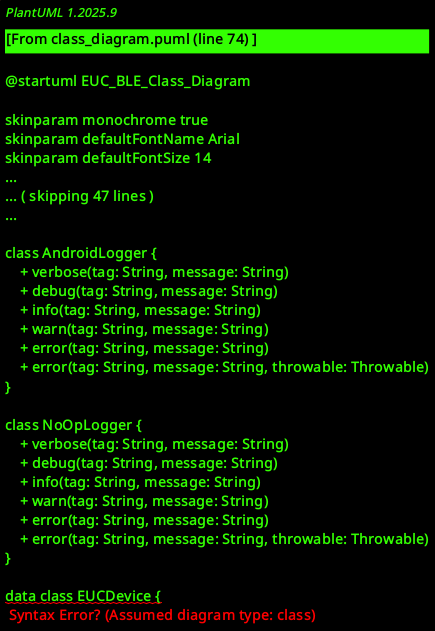

The diagram above was rendered by PlantUML. Its source (embedded in the PNG):
@startuml EUC_BLE_Class_Diagram

skinparam monochrome true
skinparam defaultFontName Arial
skinparam defaultFontSize 14

title EUC BLE Core Library - Class Diagram

' Core Components
class BLEManager {
    + initialize()
    + startScan()
    + stopScan()
    + connect(device: EUCDevice)
    + disconnect()
    + sendCommand(command: ByteArray, uuid: UUID)
    + registerProtocol(protocol: EUCProtocol)
    + setScanCallback(callback: ScanCallback)
    + setConnectionCallback(callback: ConnectionCallback)
    + setDataCallback(callback: DataCallback)
    + setErrorCallback(callback: ErrorCallback)
}

class BLEConstants {
    {static} KINGSONG_SERVICE_UUID
    {static} GOTWAY_SERVICE_UUID
    {static} INMOTION_SERVICE_UUID
    {static} NINEBOT_SERVICE_UUID
    {static} VETERAN_SERVICE_UUID
    {static} DEFAULT_SCAN_TIMEOUT_MS
    {static} DEFAULT_CONNECTION_TIMEOUT_MS
    {static} MAX_MTU_SIZE
    {static} toUUID(string: String): UUID
}

class ByteUtils {
    {static} bytesToHex(bytes: ByteArray): String
    {static} hexToBytes(hexString: String): ByteArray
    {static} getUnsignedByte(data: ByteArray, offset: Int): Int
    {static} getUnsignedShortLE(data: ByteArray, offset: Int): Int
    {static} getUnsignedShortBE(data: ByteArray, offset: Int): Int
    {static} calculateChecksum(data: ByteArray, offset: Int, length: Int): Byte
    {static} startsWith(data: ByteArray, pattern: ByteArray): Boolean
}

interface Logger {
    + verbose(tag: String, message: String)
    + debug(tag: String, message: String)
    + info(tag: String, message: String)
    + warn(tag: String, message: String)
    + error(tag: String, message: String)
    + error(tag: String, message: String, throwable: Throwable)
}

class AndroidLogger {
    + verbose(tag: String, message: String)
    + debug(tag: String, message: String)
    + info(tag: String, message: String)
    + warn(tag: String, message: String)
    + error(tag: String, message: String)
    + error(tag: String, message: String, throwable: Throwable)
}

class NoOpLogger {
    + verbose(tag: String, message: String)
    + debug(tag: String, message: String)
    + info(tag: String, message: String)
    + warn(tag: String, message: String)
    + error(tag: String, message: String)
    + error(tag: String, message: String, throwable: Throwable)
}

' Data Models
data class EUCDevice {
    + bluetoothDevice: BluetoothDevice
    + name: String
    + address: String
    + manufacturerId: Int
    + manufacturerData: ByteArray?
    + rssi: Int
    + timestamp: Long
    + isSameDevice(other: EUCDevice?): Boolean
}

data class EUCData {
    + speed: Double
    + voltage: Double
    + current: Double
    + temperature: Double
    + batteryLevel: Int
    + distance: Double
    + power: Double
    + timestamp: Long
    + rawData: ByteArray
    + manufacturer: String
    + model: String
    + serialNumber: String?
    + firmwareVersion: String?
    + isCharging: Boolean
    + rideTime: Long
    + cellVoltages: List<Double>?
}

' Protocol Interface
interface EUCProtocol {
    + manufacturer: String
    + supportedModels: List<String>
    + canHandle(device: EUCDevice): Boolean
    + decode(data: ByteArray): EUCData?
    + createCommand(commandType: CommandType, value: Any): ByteArray
    + getServiceUUID(): UUID
    + getDataCharacteristicUUID(): UUID
    + isDeviceReady(data: EUCData): Boolean
}

class KingsongProtocol {
    + manufacturer: String
    + supportedModels: List<String>
    + canHandle(device: EUCDevice): Boolean
    + decode(data: ByteArray): EUCData?
    + createCommand(commandType: CommandType, value: Any): ByteArray
    + getServiceUUID(): UUID
    + getDataCharacteristicUUID(): UUID
    + isDeviceReady(data: EUCData): Boolean
}

class GotwayProtocol {
    + manufacturer: String
    + supportedModels: List<String>
    + canHandle(device: EUCDevice): Boolean
    + decode(data: ByteArray): EUCData?
    + createCommand(commandType: CommandType, value: Any): ByteArray
    + getServiceUUID(): UUID
    + getDataCharacteristicUUID(): UUID
    + isDeviceReady(data: EUCData): Boolean
}

' Callbacks
interface ScanCallback {
    + onScanStarted()
    + onDeviceDiscovered(device: EUCDevice)
    + onScanCompleted(devices: List<EUCDevice>)
}

interface ConnectionCallback {
    + onConnected()
    + onDisconnected()
    + onConnectionFailed(error: BLEException)
    + onServicesDiscovered(services: List<BluetoothGattService>)
    + onMtuChanged(mtu: Int)
}

interface DataCallback {
    + onDataReceived(data: EUCData)
}

interface ErrorCallback {
    + onError(error: BLEException)
}

' Exceptions
class BLEException {
    + errorType: ErrorType
    + message: String
}

enum ErrorType {
    BLUETOOTH_DISABLED
    BLUETOOTH_NOT_SUPPORTED
    SCAN_FAILED
    CONNECTION_FAILED
    CONNECTION_TIMEOUT
    SERVICE_DISCOVERY_FAILED
    CHARACTERISTIC_NOT_FOUND
    DATA_DECODING_FAILED
    COMMAND_FAILED
    MTU_NEGOTIATION_FAILED
    DEVICE_NOT_SUPPORTED
    UNKNOWN
}

enum CommandType {
    LIGHT_ON
    LIGHT_OFF
    LIGHT_BRIGHTNESS
    SPEAKER_VOLUME
    BEEP
    POWER_OFF
    LOCK
    UNLOCK
    SET_SPEED_LIMIT
    SET_ALARM_SPEED
    CALIBRATE
    REQUEST_SERIAL
    REQUEST_FIRMWARE
    REQUEST_BATTERY_INFO
    CUSTOM
}

' Relationships
BLEManager ..> BLEConstants : uses
BLEManager ..> ByteUtils : uses
BLEManager ..> Logger : uses
BLEManager ..> EUCDevice : creates
BLEManager ..> EUCData : creates
BLEManager ..> BLEException : throws

BLEManager o-- EUCProtocol : manages
EUCProtocol <|-- KingsongProtocol
EUCProtocol <|-- GotwayProtocol

BLEManager ..> ScanCallback : implements
BLEManager ..> ConnectionCallback : implements
BLEManager ..> DataCallback : implements
BLEManager ..> ErrorCallback : implements

EUCProtocol ..> EUCData : creates
EUCProtocol ..> EUCDevice : validates

' Android System Classes
class BluetoothAdapter
class BluetoothGatt
class BluetoothGattService
class BluetoothGattCharacteristic

BLEManager ..> BluetoothAdapter : uses
BLEManager ..> BluetoothGatt : manages
BluetoothGatt ..> BluetoothGattService : contains
BluetoothGattService ..> BluetoothGattCharacteristic : contains

' Styling
skinparam class {
    BackgroundColor<<Interface>> #AAAAFF
    BackgroundColor<<Exception>> #FFAAAA
    BackgroundColor<<DataModel>> #AAFFAA
    BackgroundColor<<Enum>> #FFFFAA
}

EUCProtocol <<Interface>>
Logger <<Interface>>
ScanCallback <<Interface>>
ConnectionCallback <<Interface>>
DataCallback <<Interface>>
ErrorCallback <<Interface>>

EUCDevice <<DataModel>>
EUCData <<DataModel>>

ErrorType <<Enum>>
CommandType <<Enum>>

@enduml